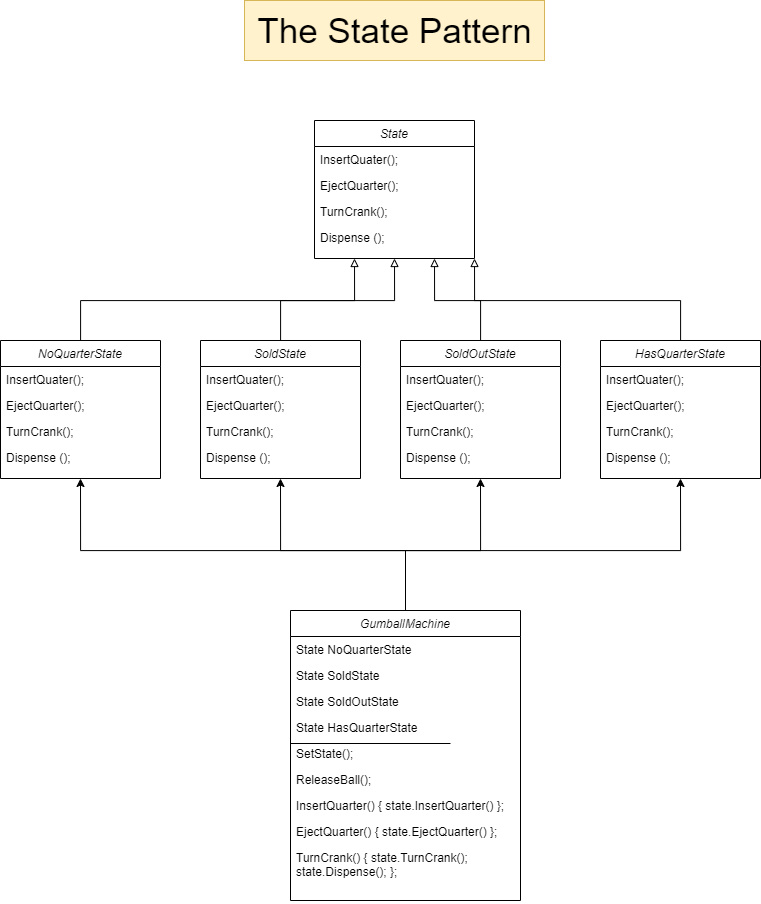

The diagram above was exported from draw.io. Its source (the exported page's mxGraphModel, read from the mxfile embedded in the PNG):
<mxGraphModel dx="2607" dy="2687" grid="1" gridSize="10" guides="1" tooltips="1" connect="1" arrows="1" fold="1" page="1" pageScale="1" pageWidth="827" pageHeight="1169" math="0" shadow="0">
  <root>
    <mxCell id="WIyWlLk6GJQsqaUBKTNV-0" />
    <mxCell id="WIyWlLk6GJQsqaUBKTNV-1" parent="WIyWlLk6GJQsqaUBKTNV-0" />
    <mxCell id="zkfFHV4jXpPFQw0GAbJ--0" value="State" style="swimlane;fontStyle=2;align=center;verticalAlign=top;childLayout=stackLayout;horizontal=1;startSize=26;horizontalStack=0;resizeParent=1;resizeLast=0;collapsible=1;marginBottom=0;rounded=0;shadow=0;strokeWidth=1;" parent="WIyWlLk6GJQsqaUBKTNV-1" vertex="1">
      <mxGeometry x="334" y="110" width="160" height="138" as="geometry">
        <mxRectangle x="230" y="140" width="160" height="26" as="alternateBounds" />
      </mxGeometry>
    </mxCell>
    <mxCell id="zkfFHV4jXpPFQw0GAbJ--1" value="InsertQuater();" style="text;align=left;verticalAlign=top;spacingLeft=4;spacingRight=4;overflow=hidden;rotatable=0;points=[[0,0.5],[1,0.5]];portConstraint=eastwest;" parent="zkfFHV4jXpPFQw0GAbJ--0" vertex="1">
      <mxGeometry y="26" width="160" height="26" as="geometry" />
    </mxCell>
    <mxCell id="zkfFHV4jXpPFQw0GAbJ--2" value="EjectQuarter();" style="text;align=left;verticalAlign=top;spacingLeft=4;spacingRight=4;overflow=hidden;rotatable=0;points=[[0,0.5],[1,0.5]];portConstraint=eastwest;rounded=0;shadow=0;html=0;" parent="zkfFHV4jXpPFQw0GAbJ--0" vertex="1">
      <mxGeometry y="52" width="160" height="26" as="geometry" />
    </mxCell>
    <mxCell id="zkfFHV4jXpPFQw0GAbJ--3" value="TurnCrank();" style="text;align=left;verticalAlign=top;spacingLeft=4;spacingRight=4;overflow=hidden;rotatable=0;points=[[0,0.5],[1,0.5]];portConstraint=eastwest;rounded=0;shadow=0;html=0;" parent="zkfFHV4jXpPFQw0GAbJ--0" vertex="1">
      <mxGeometry y="78" width="160" height="26" as="geometry" />
    </mxCell>
    <mxCell id="IALZsvg62mE2E-I2Xi0V-0" value="Dispense ();" style="text;align=left;verticalAlign=top;spacingLeft=4;spacingRight=4;overflow=hidden;rotatable=0;points=[[0,0.5],[1,0.5]];portConstraint=eastwest;rounded=0;shadow=0;html=0;" vertex="1" parent="zkfFHV4jXpPFQw0GAbJ--0">
      <mxGeometry y="104" width="160" height="26" as="geometry" />
    </mxCell>
    <mxCell id="IALZsvg62mE2E-I2Xi0V-43" style="edgeStyle=orthogonalEdgeStyle;rounded=0;orthogonalLoop=1;jettySize=auto;html=1;entryX=0.5;entryY=1;entryDx=0;entryDy=0;endArrow=block;endFill=0;" edge="1" parent="WIyWlLk6GJQsqaUBKTNV-1" source="IALZsvg62mE2E-I2Xi0V-1" target="zkfFHV4jXpPFQw0GAbJ--0">
      <mxGeometry relative="1" as="geometry">
        <Array as="points">
          <mxPoint x="300" y="290" />
          <mxPoint x="414" y="290" />
        </Array>
      </mxGeometry>
    </mxCell>
    <mxCell id="IALZsvg62mE2E-I2Xi0V-1" value="SoldState" style="swimlane;fontStyle=2;align=center;verticalAlign=top;childLayout=stackLayout;horizontal=1;startSize=26;horizontalStack=0;resizeParent=1;resizeLast=0;collapsible=1;marginBottom=0;rounded=0;shadow=0;strokeWidth=1;" vertex="1" parent="WIyWlLk6GJQsqaUBKTNV-1">
      <mxGeometry x="220" y="330" width="160" height="138" as="geometry">
        <mxRectangle x="230" y="140" width="160" height="26" as="alternateBounds" />
      </mxGeometry>
    </mxCell>
    <mxCell id="IALZsvg62mE2E-I2Xi0V-2" value="InsertQuater();" style="text;align=left;verticalAlign=top;spacingLeft=4;spacingRight=4;overflow=hidden;rotatable=0;points=[[0,0.5],[1,0.5]];portConstraint=eastwest;" vertex="1" parent="IALZsvg62mE2E-I2Xi0V-1">
      <mxGeometry y="26" width="160" height="26" as="geometry" />
    </mxCell>
    <mxCell id="IALZsvg62mE2E-I2Xi0V-3" value="EjectQuarter();" style="text;align=left;verticalAlign=top;spacingLeft=4;spacingRight=4;overflow=hidden;rotatable=0;points=[[0,0.5],[1,0.5]];portConstraint=eastwest;rounded=0;shadow=0;html=0;" vertex="1" parent="IALZsvg62mE2E-I2Xi0V-1">
      <mxGeometry y="52" width="160" height="26" as="geometry" />
    </mxCell>
    <mxCell id="IALZsvg62mE2E-I2Xi0V-4" value="TurnCrank();" style="text;align=left;verticalAlign=top;spacingLeft=4;spacingRight=4;overflow=hidden;rotatable=0;points=[[0,0.5],[1,0.5]];portConstraint=eastwest;rounded=0;shadow=0;html=0;" vertex="1" parent="IALZsvg62mE2E-I2Xi0V-1">
      <mxGeometry y="78" width="160" height="26" as="geometry" />
    </mxCell>
    <mxCell id="IALZsvg62mE2E-I2Xi0V-5" value="Dispense ();" style="text;align=left;verticalAlign=top;spacingLeft=4;spacingRight=4;overflow=hidden;rotatable=0;points=[[0,0.5],[1,0.5]];portConstraint=eastwest;rounded=0;shadow=0;html=0;" vertex="1" parent="IALZsvg62mE2E-I2Xi0V-1">
      <mxGeometry y="104" width="160" height="26" as="geometry" />
    </mxCell>
    <mxCell id="IALZsvg62mE2E-I2Xi0V-44" style="edgeStyle=orthogonalEdgeStyle;rounded=0;orthogonalLoop=1;jettySize=auto;html=1;entryX=0.75;entryY=1;entryDx=0;entryDy=0;endArrow=block;endFill=0;" edge="1" parent="WIyWlLk6GJQsqaUBKTNV-1" source="IALZsvg62mE2E-I2Xi0V-6" target="zkfFHV4jXpPFQw0GAbJ--0">
      <mxGeometry relative="1" as="geometry">
        <Array as="points">
          <mxPoint x="500" y="290" />
          <mxPoint x="454" y="290" />
        </Array>
      </mxGeometry>
    </mxCell>
    <mxCell id="IALZsvg62mE2E-I2Xi0V-6" value="SoldOutState" style="swimlane;fontStyle=2;align=center;verticalAlign=top;childLayout=stackLayout;horizontal=1;startSize=26;horizontalStack=0;resizeParent=1;resizeLast=0;collapsible=1;marginBottom=0;rounded=0;shadow=0;strokeWidth=1;" vertex="1" parent="WIyWlLk6GJQsqaUBKTNV-1">
      <mxGeometry x="420" y="330" width="160" height="138" as="geometry">
        <mxRectangle x="230" y="140" width="160" height="26" as="alternateBounds" />
      </mxGeometry>
    </mxCell>
    <mxCell id="IALZsvg62mE2E-I2Xi0V-7" value="InsertQuater();" style="text;align=left;verticalAlign=top;spacingLeft=4;spacingRight=4;overflow=hidden;rotatable=0;points=[[0,0.5],[1,0.5]];portConstraint=eastwest;" vertex="1" parent="IALZsvg62mE2E-I2Xi0V-6">
      <mxGeometry y="26" width="160" height="26" as="geometry" />
    </mxCell>
    <mxCell id="IALZsvg62mE2E-I2Xi0V-8" value="EjectQuarter();" style="text;align=left;verticalAlign=top;spacingLeft=4;spacingRight=4;overflow=hidden;rotatable=0;points=[[0,0.5],[1,0.5]];portConstraint=eastwest;rounded=0;shadow=0;html=0;" vertex="1" parent="IALZsvg62mE2E-I2Xi0V-6">
      <mxGeometry y="52" width="160" height="26" as="geometry" />
    </mxCell>
    <mxCell id="IALZsvg62mE2E-I2Xi0V-9" value="TurnCrank();" style="text;align=left;verticalAlign=top;spacingLeft=4;spacingRight=4;overflow=hidden;rotatable=0;points=[[0,0.5],[1,0.5]];portConstraint=eastwest;rounded=0;shadow=0;html=0;" vertex="1" parent="IALZsvg62mE2E-I2Xi0V-6">
      <mxGeometry y="78" width="160" height="26" as="geometry" />
    </mxCell>
    <mxCell id="IALZsvg62mE2E-I2Xi0V-10" value="Dispense ();" style="text;align=left;verticalAlign=top;spacingLeft=4;spacingRight=4;overflow=hidden;rotatable=0;points=[[0,0.5],[1,0.5]];portConstraint=eastwest;rounded=0;shadow=0;html=0;" vertex="1" parent="IALZsvg62mE2E-I2Xi0V-6">
      <mxGeometry y="104" width="160" height="26" as="geometry" />
    </mxCell>
    <mxCell id="IALZsvg62mE2E-I2Xi0V-45" style="edgeStyle=orthogonalEdgeStyle;rounded=0;orthogonalLoop=1;jettySize=auto;html=1;entryX=1;entryY=1;entryDx=0;entryDy=0;endArrow=block;endFill=0;" edge="1" parent="WIyWlLk6GJQsqaUBKTNV-1" source="IALZsvg62mE2E-I2Xi0V-11" target="zkfFHV4jXpPFQw0GAbJ--0">
      <mxGeometry relative="1" as="geometry">
        <Array as="points">
          <mxPoint x="700" y="290" />
          <mxPoint x="494" y="290" />
        </Array>
      </mxGeometry>
    </mxCell>
    <mxCell id="IALZsvg62mE2E-I2Xi0V-11" value="HasQuarterState" style="swimlane;fontStyle=2;align=center;verticalAlign=top;childLayout=stackLayout;horizontal=1;startSize=26;horizontalStack=0;resizeParent=1;resizeLast=0;collapsible=1;marginBottom=0;rounded=0;shadow=0;strokeWidth=1;" vertex="1" parent="WIyWlLk6GJQsqaUBKTNV-1">
      <mxGeometry x="620" y="330" width="160" height="138" as="geometry">
        <mxRectangle x="230" y="140" width="160" height="26" as="alternateBounds" />
      </mxGeometry>
    </mxCell>
    <mxCell id="IALZsvg62mE2E-I2Xi0V-12" value="InsertQuater();" style="text;align=left;verticalAlign=top;spacingLeft=4;spacingRight=4;overflow=hidden;rotatable=0;points=[[0,0.5],[1,0.5]];portConstraint=eastwest;" vertex="1" parent="IALZsvg62mE2E-I2Xi0V-11">
      <mxGeometry y="26" width="160" height="26" as="geometry" />
    </mxCell>
    <mxCell id="IALZsvg62mE2E-I2Xi0V-13" value="EjectQuarter();" style="text;align=left;verticalAlign=top;spacingLeft=4;spacingRight=4;overflow=hidden;rotatable=0;points=[[0,0.5],[1,0.5]];portConstraint=eastwest;rounded=0;shadow=0;html=0;" vertex="1" parent="IALZsvg62mE2E-I2Xi0V-11">
      <mxGeometry y="52" width="160" height="26" as="geometry" />
    </mxCell>
    <mxCell id="IALZsvg62mE2E-I2Xi0V-14" value="TurnCrank();" style="text;align=left;verticalAlign=top;spacingLeft=4;spacingRight=4;overflow=hidden;rotatable=0;points=[[0,0.5],[1,0.5]];portConstraint=eastwest;rounded=0;shadow=0;html=0;" vertex="1" parent="IALZsvg62mE2E-I2Xi0V-11">
      <mxGeometry y="78" width="160" height="26" as="geometry" />
    </mxCell>
    <mxCell id="IALZsvg62mE2E-I2Xi0V-15" value="Dispense ();" style="text;align=left;verticalAlign=top;spacingLeft=4;spacingRight=4;overflow=hidden;rotatable=0;points=[[0,0.5],[1,0.5]];portConstraint=eastwest;rounded=0;shadow=0;html=0;" vertex="1" parent="IALZsvg62mE2E-I2Xi0V-11">
      <mxGeometry y="104" width="160" height="26" as="geometry" />
    </mxCell>
    <mxCell id="IALZsvg62mE2E-I2Xi0V-42" style="edgeStyle=orthogonalEdgeStyle;rounded=0;orthogonalLoop=1;jettySize=auto;html=1;entryX=0.25;entryY=1;entryDx=0;entryDy=0;endArrow=block;endFill=0;" edge="1" parent="WIyWlLk6GJQsqaUBKTNV-1" source="IALZsvg62mE2E-I2Xi0V-16" target="zkfFHV4jXpPFQw0GAbJ--0">
      <mxGeometry relative="1" as="geometry">
        <Array as="points">
          <mxPoint x="100" y="290" />
          <mxPoint x="374" y="290" />
        </Array>
      </mxGeometry>
    </mxCell>
    <mxCell id="IALZsvg62mE2E-I2Xi0V-16" value="NoQuarterState" style="swimlane;fontStyle=2;align=center;verticalAlign=top;childLayout=stackLayout;horizontal=1;startSize=26;horizontalStack=0;resizeParent=1;resizeLast=0;collapsible=1;marginBottom=0;rounded=0;shadow=0;strokeWidth=1;" vertex="1" parent="WIyWlLk6GJQsqaUBKTNV-1">
      <mxGeometry x="20" y="330" width="160" height="138" as="geometry">
        <mxRectangle x="230" y="140" width="160" height="26" as="alternateBounds" />
      </mxGeometry>
    </mxCell>
    <mxCell id="IALZsvg62mE2E-I2Xi0V-17" value="InsertQuater();" style="text;align=left;verticalAlign=top;spacingLeft=4;spacingRight=4;overflow=hidden;rotatable=0;points=[[0,0.5],[1,0.5]];portConstraint=eastwest;" vertex="1" parent="IALZsvg62mE2E-I2Xi0V-16">
      <mxGeometry y="26" width="160" height="26" as="geometry" />
    </mxCell>
    <mxCell id="IALZsvg62mE2E-I2Xi0V-18" value="EjectQuarter();" style="text;align=left;verticalAlign=top;spacingLeft=4;spacingRight=4;overflow=hidden;rotatable=0;points=[[0,0.5],[1,0.5]];portConstraint=eastwest;rounded=0;shadow=0;html=0;" vertex="1" parent="IALZsvg62mE2E-I2Xi0V-16">
      <mxGeometry y="52" width="160" height="26" as="geometry" />
    </mxCell>
    <mxCell id="IALZsvg62mE2E-I2Xi0V-19" value="TurnCrank();" style="text;align=left;verticalAlign=top;spacingLeft=4;spacingRight=4;overflow=hidden;rotatable=0;points=[[0,0.5],[1,0.5]];portConstraint=eastwest;rounded=0;shadow=0;html=0;" vertex="1" parent="IALZsvg62mE2E-I2Xi0V-16">
      <mxGeometry y="78" width="160" height="26" as="geometry" />
    </mxCell>
    <mxCell id="IALZsvg62mE2E-I2Xi0V-20" value="Dispense ();" style="text;align=left;verticalAlign=top;spacingLeft=4;spacingRight=4;overflow=hidden;rotatable=0;points=[[0,0.5],[1,0.5]];portConstraint=eastwest;rounded=0;shadow=0;html=0;" vertex="1" parent="IALZsvg62mE2E-I2Xi0V-16">
      <mxGeometry y="104" width="160" height="26" as="geometry" />
    </mxCell>
    <mxCell id="IALZsvg62mE2E-I2Xi0V-46" style="edgeStyle=orthogonalEdgeStyle;rounded=0;orthogonalLoop=1;jettySize=auto;html=1;entryX=0.5;entryY=1;entryDx=0;entryDy=0;" edge="1" parent="WIyWlLk6GJQsqaUBKTNV-1" source="IALZsvg62mE2E-I2Xi0V-21" target="IALZsvg62mE2E-I2Xi0V-16">
      <mxGeometry relative="1" as="geometry">
        <Array as="points">
          <mxPoint x="425" y="540" />
          <mxPoint x="100" y="540" />
        </Array>
      </mxGeometry>
    </mxCell>
    <mxCell id="IALZsvg62mE2E-I2Xi0V-47" style="edgeStyle=orthogonalEdgeStyle;rounded=0;orthogonalLoop=1;jettySize=auto;html=1;exitX=0.5;exitY=0;exitDx=0;exitDy=0;entryX=0.5;entryY=1;entryDx=0;entryDy=0;" edge="1" parent="WIyWlLk6GJQsqaUBKTNV-1" source="IALZsvg62mE2E-I2Xi0V-21" target="IALZsvg62mE2E-I2Xi0V-1">
      <mxGeometry relative="1" as="geometry">
        <Array as="points">
          <mxPoint x="425" y="540" />
          <mxPoint x="300" y="540" />
        </Array>
      </mxGeometry>
    </mxCell>
    <mxCell id="IALZsvg62mE2E-I2Xi0V-48" style="edgeStyle=orthogonalEdgeStyle;rounded=0;orthogonalLoop=1;jettySize=auto;html=1;exitX=0.5;exitY=0;exitDx=0;exitDy=0;entryX=0.5;entryY=1;entryDx=0;entryDy=0;" edge="1" parent="WIyWlLk6GJQsqaUBKTNV-1" source="IALZsvg62mE2E-I2Xi0V-21" target="IALZsvg62mE2E-I2Xi0V-6">
      <mxGeometry relative="1" as="geometry">
        <Array as="points">
          <mxPoint x="425" y="540" />
          <mxPoint x="500" y="540" />
        </Array>
      </mxGeometry>
    </mxCell>
    <mxCell id="IALZsvg62mE2E-I2Xi0V-49" style="edgeStyle=orthogonalEdgeStyle;rounded=0;orthogonalLoop=1;jettySize=auto;html=1;exitX=0.5;exitY=0;exitDx=0;exitDy=0;entryX=0.5;entryY=1;entryDx=0;entryDy=0;" edge="1" parent="WIyWlLk6GJQsqaUBKTNV-1" source="IALZsvg62mE2E-I2Xi0V-21" target="IALZsvg62mE2E-I2Xi0V-11">
      <mxGeometry relative="1" as="geometry">
        <Array as="points">
          <mxPoint x="425" y="540" />
          <mxPoint x="700" y="540" />
        </Array>
      </mxGeometry>
    </mxCell>
    <mxCell id="IALZsvg62mE2E-I2Xi0V-21" value="GumballMachine" style="swimlane;fontStyle=2;align=center;verticalAlign=top;childLayout=stackLayout;horizontal=1;startSize=26;horizontalStack=0;resizeParent=1;resizeLast=0;collapsible=1;marginBottom=0;rounded=0;shadow=0;strokeWidth=1;" vertex="1" parent="WIyWlLk6GJQsqaUBKTNV-1">
      <mxGeometry x="310" y="600" width="230" height="290" as="geometry">
        <mxRectangle x="230" y="140" width="160" height="26" as="alternateBounds" />
      </mxGeometry>
    </mxCell>
    <mxCell id="IALZsvg62mE2E-I2Xi0V-22" value="State NoQuarterState" style="text;align=left;verticalAlign=top;spacingLeft=4;spacingRight=4;overflow=hidden;rotatable=0;points=[[0,0.5],[1,0.5]];portConstraint=eastwest;" vertex="1" parent="IALZsvg62mE2E-I2Xi0V-21">
      <mxGeometry y="26" width="230" height="26" as="geometry" />
    </mxCell>
    <mxCell id="IALZsvg62mE2E-I2Xi0V-23" value="State SoldState" style="text;align=left;verticalAlign=top;spacingLeft=4;spacingRight=4;overflow=hidden;rotatable=0;points=[[0,0.5],[1,0.5]];portConstraint=eastwest;rounded=0;shadow=0;html=0;" vertex="1" parent="IALZsvg62mE2E-I2Xi0V-21">
      <mxGeometry y="52" width="230" height="26" as="geometry" />
    </mxCell>
    <mxCell id="IALZsvg62mE2E-I2Xi0V-24" value="State SoldOutState" style="text;align=left;verticalAlign=top;spacingLeft=4;spacingRight=4;overflow=hidden;rotatable=0;points=[[0,0.5],[1,0.5]];portConstraint=eastwest;rounded=0;shadow=0;html=0;" vertex="1" parent="IALZsvg62mE2E-I2Xi0V-21">
      <mxGeometry y="78" width="230" height="26" as="geometry" />
    </mxCell>
    <mxCell id="IALZsvg62mE2E-I2Xi0V-35" value="" style="endArrow=none;html=1;rounded=0;" edge="1" parent="IALZsvg62mE2E-I2Xi0V-21">
      <mxGeometry width="50" height="50" relative="1" as="geometry">
        <mxPoint y="133" as="sourcePoint" />
        <mxPoint x="160" y="133" as="targetPoint" />
      </mxGeometry>
    </mxCell>
    <mxCell id="IALZsvg62mE2E-I2Xi0V-25" value="State HasQuarterState" style="text;align=left;verticalAlign=top;spacingLeft=4;spacingRight=4;overflow=hidden;rotatable=0;points=[[0,0.5],[1,0.5]];portConstraint=eastwest;rounded=0;shadow=0;html=0;" vertex="1" parent="IALZsvg62mE2E-I2Xi0V-21">
      <mxGeometry y="104" width="230" height="26" as="geometry" />
    </mxCell>
    <mxCell id="IALZsvg62mE2E-I2Xi0V-36" value="SetState();" style="text;align=left;verticalAlign=top;spacingLeft=4;spacingRight=4;overflow=hidden;rotatable=0;points=[[0,0.5],[1,0.5]];portConstraint=eastwest;rounded=0;shadow=0;html=0;" vertex="1" parent="IALZsvg62mE2E-I2Xi0V-21">
      <mxGeometry y="130" width="230" height="26" as="geometry" />
    </mxCell>
    <mxCell id="IALZsvg62mE2E-I2Xi0V-37" value="ReleaseBall();" style="text;align=left;verticalAlign=top;spacingLeft=4;spacingRight=4;overflow=hidden;rotatable=0;points=[[0,0.5],[1,0.5]];portConstraint=eastwest;rounded=0;shadow=0;html=0;" vertex="1" parent="IALZsvg62mE2E-I2Xi0V-21">
      <mxGeometry y="156" width="230" height="26" as="geometry" />
    </mxCell>
    <mxCell id="IALZsvg62mE2E-I2Xi0V-38" value="InsertQuarter() { state.InsertQuarter() };" style="text;align=left;verticalAlign=top;spacingLeft=4;spacingRight=4;overflow=hidden;rotatable=0;points=[[0,0.5],[1,0.5]];portConstraint=eastwest;rounded=0;shadow=0;html=0;" vertex="1" parent="IALZsvg62mE2E-I2Xi0V-21">
      <mxGeometry y="182" width="230" height="26" as="geometry" />
    </mxCell>
    <mxCell id="IALZsvg62mE2E-I2Xi0V-40" value="EjectQuarter() { state.EjectQuarter() };" style="text;align=left;verticalAlign=top;spacingLeft=4;spacingRight=4;overflow=hidden;rotatable=0;points=[[0,0.5],[1,0.5]];portConstraint=eastwest;rounded=0;shadow=0;html=0;" vertex="1" parent="IALZsvg62mE2E-I2Xi0V-21">
      <mxGeometry y="208" width="230" height="26" as="geometry" />
    </mxCell>
    <mxCell id="IALZsvg62mE2E-I2Xi0V-41" value="TurnCrank() { state.TurnCrank(); &#10;state.Dispense(); };" style="text;align=left;verticalAlign=top;spacingLeft=4;spacingRight=4;overflow=hidden;rotatable=0;points=[[0,0.5],[1,0.5]];portConstraint=eastwest;rounded=0;shadow=0;html=0;" vertex="1" parent="IALZsvg62mE2E-I2Xi0V-21">
      <mxGeometry y="234" width="230" height="56" as="geometry" />
    </mxCell>
    <mxCell id="IALZsvg62mE2E-I2Xi0V-50" value="The State Pattern" style="text;html=1;align=center;verticalAlign=middle;resizable=0;points=[];autosize=1;strokeColor=#d6b656;fillColor=#fff2cc;fontSize=35;" vertex="1" parent="WIyWlLk6GJQsqaUBKTNV-1">
      <mxGeometry x="264" y="-10" width="300" height="60" as="geometry" />
    </mxCell>
  </root>
</mxGraphModel>